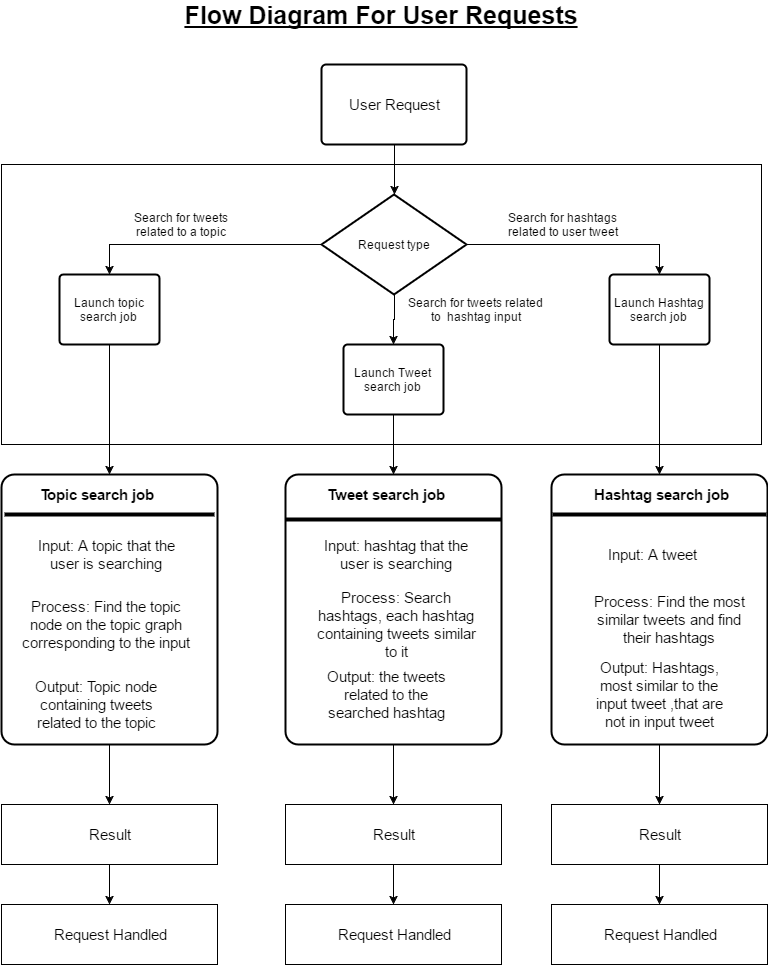

The diagram above was exported from draw.io. Its source (the exported page's mxGraphModel, read from the mxfile embedded in the PNG):
<mxGraphModel dx="872" dy="1508" grid="1" gridSize="10" guides="1" tooltips="1" connect="1" arrows="1" fold="1" page="1" pageScale="1" pageWidth="850" pageHeight="1100" math="0" shadow="0">
  <root>
    <mxCell id="0" />
    <mxCell id="1" parent="0" />
    <mxCell id="2627f3d2d0b67551-42" value="" style="strokeWidth=2;html=1;shape=mxgraph.flowchart.process;whiteSpace=wrap;" vertex="1" parent="1">
      <mxGeometry x="590" y="-600" width="216" height="270" as="geometry" />
    </mxCell>
    <mxCell id="5150de5ed75a2372-10" style="edgeStyle=orthogonalEdgeStyle;rounded=0;html=1;exitX=0.5;exitY=1;exitPerimeter=0;entryX=0.5;entryY=0;jettySize=auto;orthogonalLoop=1;fontSize=15;" edge="1" parent="1" source="2627f3d2d0b67551-37" target="2627f3d2d0b67551-53">
      <mxGeometry relative="1" as="geometry" />
    </mxCell>
    <mxCell id="2627f3d2d0b67551-37" value="" style="strokeWidth=2;html=1;shape=mxgraph.flowchart.process;whiteSpace=wrap;" vertex="1" parent="1">
      <mxGeometry x="324" y="-600" width="216" height="270" as="geometry" />
    </mxCell>
    <mxCell id="3" value="" style="whiteSpace=wrap;html=1;" vertex="1" parent="1">
      <mxGeometry x="40" y="-910" width="760" height="280" as="geometry" />
    </mxCell>
    <mxCell id="2627f3d2d0b67551-12" value="Search for tweets related to &amp;nbsp;hashtag input" style="text;html=1;strokeColor=none;fillColor=none;align=center;verticalAlign=middle;whiteSpace=wrap;" vertex="1" parent="1">
      <mxGeometry x="445" y="-775" width="139" height="20" as="geometry" />
    </mxCell>
    <mxCell id="2627f3d2d0b67551-16" value="Search for hashtags related to user tweet" style="text;html=1;strokeColor=none;fillColor=none;align=center;verticalAlign=middle;whiteSpace=wrap;" vertex="1" parent="1">
      <mxGeometry x="544" y="-860" width="115" height="20" as="geometry" />
    </mxCell>
    <mxCell id="2627f3d2d0b67551-18" value="Tweet search job" style="text;html=1;strokeColor=none;fillColor=none;align=center;verticalAlign=middle;whiteSpace=wrap;fontStyle=1;fontSize=15;" vertex="1" parent="1">
      <mxGeometry x="361" y="-590" width="128" height="20" as="geometry" />
    </mxCell>
    <mxCell id="2627f3d2d0b67551-19" value="Input: hashtag that the user is searching" style="text;html=1;strokeColor=none;fillColor=none;align=center;verticalAlign=middle;whiteSpace=wrap;fontSize=15;" vertex="1" parent="1">
      <mxGeometry x="350" y="-530" width="170" height="20" as="geometry" />
    </mxCell>
    <mxCell id="2627f3d2d0b67551-20" value="Process: Search hashtags, each hashtag containing tweets similar to it" style="text;html=1;strokeColor=none;fillColor=none;align=center;verticalAlign=middle;whiteSpace=wrap;fontSize=15;" vertex="1" parent="1">
      <mxGeometry x="350" y="-460" width="170" height="20" as="geometry" />
    </mxCell>
    <mxCell id="2627f3d2d0b67551-21" value="Output: the tweets related to the searched hashtag" style="text;html=1;strokeColor=none;fillColor=none;align=center;verticalAlign=middle;whiteSpace=wrap;fontSize=15;" vertex="1" parent="1">
      <mxGeometry x="350" y="-390" width="150" height="20" as="geometry" />
    </mxCell>
    <mxCell id="2627f3d2d0b67551-26" value="Hashtag search job" style="text;html=1;strokeColor=none;fillColor=none;align=center;verticalAlign=middle;whiteSpace=wrap;fontSize=15;fontStyle=1" vertex="1" parent="1">
      <mxGeometry x="623" y="-590" width="152" height="20" as="geometry" />
    </mxCell>
    <mxCell id="5150de5ed75a2372-12" style="edgeStyle=orthogonalEdgeStyle;rounded=0;html=1;exitX=0.5;exitY=1;exitPerimeter=0;entryX=0.5;entryY=0;entryPerimeter=0;jettySize=auto;orthogonalLoop=1;fontSize=15;" edge="1" parent="1" source="2627f3d2d0b67551-27" target="2627f3d2d0b67551-30">
      <mxGeometry relative="1" as="geometry" />
    </mxCell>
    <mxCell id="2627f3d2d0b67551-27" value="Request type" style="strokeWidth=2;html=1;shape=mxgraph.flowchart.decision;whiteSpace=wrap;" vertex="1" parent="1">
      <mxGeometry x="360" y="-880" width="145" height="100" as="geometry" />
    </mxCell>
    <mxCell id="5150de5ed75a2372-11" style="edgeStyle=orthogonalEdgeStyle;rounded=0;html=1;exitX=0.5;exitY=1;exitPerimeter=0;entryX=0.5;entryY=0;entryPerimeter=0;jettySize=auto;orthogonalLoop=1;fontSize=15;" edge="1" parent="1" source="2627f3d2d0b67551-30" target="2627f3d2d0b67551-37">
      <mxGeometry relative="1" as="geometry" />
    </mxCell>
    <mxCell id="2627f3d2d0b67551-30" value="&lt;span&gt;Launch Tweet search job&lt;/span&gt;" style="strokeWidth=2;html=1;shape=mxgraph.flowchart.process;whiteSpace=wrap;" vertex="1" parent="1">
      <mxGeometry x="382" y="-730" width="100" height="70" as="geometry" />
    </mxCell>
    <mxCell id="5150de5ed75a2372-3" style="edgeStyle=orthogonalEdgeStyle;rounded=0;html=1;exitX=0.5;exitY=1;exitPerimeter=0;entryX=0.5;entryY=0;entryPerimeter=0;jettySize=auto;orthogonalLoop=1;fontSize=12;" edge="1" parent="1" source="2627f3d2d0b67551-32" target="2627f3d2d0b67551-42">
      <mxGeometry relative="1" as="geometry" />
    </mxCell>
    <mxCell id="2627f3d2d0b67551-32" value="&lt;span&gt;Launch Hashtag search job&lt;/span&gt;" style="strokeWidth=2;html=1;shape=mxgraph.flowchart.process;whiteSpace=wrap;" vertex="1" parent="1">
      <mxGeometry x="648" y="-800" width="100" height="70" as="geometry" />
    </mxCell>
    <mxCell id="2627f3d2d0b67551-34" style="edgeStyle=orthogonalEdgeStyle;rounded=0;html=1;exitX=1;exitY=0.5;exitPerimeter=0;entryX=0.5;entryY=0;entryPerimeter=0;jettySize=auto;orthogonalLoop=1;" edge="1" parent="1" source="2627f3d2d0b67551-27" target="2627f3d2d0b67551-32">
      <mxGeometry relative="1" as="geometry" />
    </mxCell>
    <mxCell id="2627f3d2d0b67551-40" value="" style="line;strokeWidth=4;html=1;perimeter=backbonePerimeter;points=[];outlineConnect=0;" vertex="1" parent="1">
      <mxGeometry x="324" y="-560" width="216" height="10" as="geometry" />
    </mxCell>
    <mxCell id="2627f3d2d0b67551-41" value="" style="line;strokeWidth=4;html=1;perimeter=backbonePerimeter;points=[];outlineConnect=0;fontSize=15;" vertex="1" parent="1">
      <mxGeometry x="591" y="-565" width="214" height="10" as="geometry" />
    </mxCell>
    <mxCell id="2627f3d2d0b67551-44" value="Input: A tweet" style="text;html=1;strokeColor=none;fillColor=none;align=center;verticalAlign=middle;whiteSpace=wrap;fontSize=15;" vertex="1" parent="1">
      <mxGeometry x="605" y="-530" width="170" height="20" as="geometry" />
    </mxCell>
    <mxCell id="2627f3d2d0b67551-45" value="Process: Find the most similar tweets and find their hashtags" style="text;html=1;strokeColor=none;fillColor=none;align=center;verticalAlign=middle;whiteSpace=wrap;fontSize=15;" vertex="1" parent="1">
      <mxGeometry x="623" y="-465" width="170" height="20" as="geometry" />
    </mxCell>
    <mxCell id="2627f3d2d0b67551-46" value="Output: Hashtags, most similar to the input tweet ,that are not in input tweet" style="text;html=1;strokeColor=none;fillColor=none;align=center;verticalAlign=middle;whiteSpace=wrap;fontSize=15;" vertex="1" parent="1">
      <mxGeometry x="623" y="-390" width="150" height="20" as="geometry" />
    </mxCell>
    <mxCell id="2627f3d2d0b67551-48" style="edgeStyle=orthogonalEdgeStyle;rounded=0;html=1;exitX=0.5;exitY=1;exitPerimeter=0;entryX=0.5;entryY=0;entryPerimeter=0;jettySize=auto;orthogonalLoop=1;fontSize=15;" edge="1" parent="1" source="2627f3d2d0b67551-47" target="2627f3d2d0b67551-27">
      <mxGeometry relative="1" as="geometry" />
    </mxCell>
    <mxCell id="2627f3d2d0b67551-47" value="User Request" style="strokeWidth=2;html=1;shape=mxgraph.flowchart.process;whiteSpace=wrap;fontSize=15;" vertex="1" parent="1">
      <mxGeometry x="360" y="-1010" width="145" height="80" as="geometry" />
    </mxCell>
    <mxCell id="2627f3d2d0b67551-53" value="Result" style="whiteSpace=wrap;html=1;strokeColor=#000000;fontSize=15;" vertex="1" parent="1">
      <mxGeometry x="324" y="-270" width="216" height="60" as="geometry" />
    </mxCell>
    <mxCell id="2627f3d2d0b67551-54" value="Request Handled" style="whiteSpace=wrap;html=1;strokeColor=#000000;fontSize=15;" vertex="1" parent="1">
      <mxGeometry x="324" y="-170" width="216" height="60" as="geometry" />
    </mxCell>
    <mxCell id="2627f3d2d0b67551-55" style="edgeStyle=orthogonalEdgeStyle;rounded=0;html=1;exitX=0.5;exitY=1;entryX=0.5;entryY=0;jettySize=auto;orthogonalLoop=1;fontSize=15;" edge="1" parent="1" source="2627f3d2d0b67551-53" target="2627f3d2d0b67551-54">
      <mxGeometry relative="1" as="geometry" />
    </mxCell>
    <mxCell id="6786ecc1023e607b-6" value="Result" style="whiteSpace=wrap;html=1;strokeColor=#000000;fontSize=15;" vertex="1" parent="1">
      <mxGeometry x="590" y="-270" width="216" height="60" as="geometry" />
    </mxCell>
    <mxCell id="6786ecc1023e607b-7" value="Request Handled" style="whiteSpace=wrap;html=1;strokeColor=#000000;fontSize=15;" vertex="1" parent="1">
      <mxGeometry x="590" y="-170" width="216" height="60" as="geometry" />
    </mxCell>
    <mxCell id="6786ecc1023e607b-8" style="edgeStyle=orthogonalEdgeStyle;rounded=0;html=1;exitX=0.5;exitY=1;entryX=0.5;entryY=0;jettySize=auto;orthogonalLoop=1;fontSize=15;" edge="1" parent="1" source="6786ecc1023e607b-6" target="6786ecc1023e607b-7">
      <mxGeometry relative="1" as="geometry" />
    </mxCell>
    <mxCell id="5150de5ed75a2372-8" style="edgeStyle=orthogonalEdgeStyle;rounded=0;html=1;exitX=0.5;exitY=1;exitPerimeter=0;entryX=0.5;entryY=0;jettySize=auto;orthogonalLoop=1;fontSize=15;" edge="1" parent="1" source="6786ecc1023e607b-12" target="6786ecc1023e607b-21">
      <mxGeometry relative="1" as="geometry" />
    </mxCell>
    <mxCell id="6786ecc1023e607b-12" value="" style="strokeWidth=2;html=1;shape=mxgraph.flowchart.process;whiteSpace=wrap;" vertex="1" parent="1">
      <mxGeometry x="40" y="-600" width="216" height="270" as="geometry" />
    </mxCell>
    <mxCell id="6786ecc1023e607b-13" value="Topic search job" style="text;html=1;strokeColor=none;fillColor=none;align=center;verticalAlign=middle;whiteSpace=wrap;fontSize=15;fontStyle=1" vertex="1" parent="1">
      <mxGeometry x="75" y="-590" width="120" height="20" as="geometry" />
    </mxCell>
    <mxCell id="5150de5ed75a2372-6" style="edgeStyle=orthogonalEdgeStyle;rounded=0;html=1;exitX=0.5;exitY=1;exitPerimeter=0;entryX=0.5;entryY=0;entryPerimeter=0;jettySize=auto;orthogonalLoop=1;fontSize=12;" edge="1" parent="1" source="6786ecc1023e607b-14" target="6786ecc1023e607b-12">
      <mxGeometry relative="1" as="geometry" />
    </mxCell>
    <mxCell id="6786ecc1023e607b-14" value="&lt;span&gt;Launch topic search job&lt;/span&gt;" style="strokeWidth=2;html=1;shape=mxgraph.flowchart.process;whiteSpace=wrap;" vertex="1" parent="1">
      <mxGeometry x="98" y="-800" width="100" height="70" as="geometry" />
    </mxCell>
    <mxCell id="6786ecc1023e607b-15" value="" style="line;strokeWidth=4;html=1;perimeter=backbonePerimeter;points=[];outlineConnect=0;fontSize=15;" vertex="1" parent="1">
      <mxGeometry x="43" y="-565" width="210" height="10" as="geometry" />
    </mxCell>
    <mxCell id="6786ecc1023e607b-17" value="Input: A topic that the user is searching" style="text;html=1;strokeColor=none;fillColor=none;align=center;verticalAlign=middle;whiteSpace=wrap;fontSize=15;" vertex="1" parent="1">
      <mxGeometry x="60" y="-530" width="170" height="20" as="geometry" />
    </mxCell>
    <mxCell id="6786ecc1023e607b-18" value="Process: Find the topic node on the topic graph corresponding to the input" style="text;html=1;strokeColor=none;fillColor=none;align=center;verticalAlign=middle;whiteSpace=wrap;fontSize=15;" vertex="1" parent="1">
      <mxGeometry x="60" y="-460" width="170" height="20" as="geometry" />
    </mxCell>
    <mxCell id="6786ecc1023e607b-19" value="Output: Topic node containing tweets related to the topic" style="text;html=1;strokeColor=none;fillColor=none;align=center;verticalAlign=middle;whiteSpace=wrap;fontSize=15;" vertex="1" parent="1">
      <mxGeometry x="60" y="-380" width="150" height="20" as="geometry" />
    </mxCell>
    <mxCell id="6786ecc1023e607b-20" style="edgeStyle=orthogonalEdgeStyle;rounded=0;html=1;exitX=0;exitY=0.5;exitPerimeter=0;entryX=0.5;entryY=0;entryPerimeter=0;jettySize=auto;orthogonalLoop=1;fontSize=15;" edge="1" parent="1" source="2627f3d2d0b67551-27" target="6786ecc1023e607b-14">
      <mxGeometry relative="1" as="geometry" />
    </mxCell>
    <mxCell id="6786ecc1023e607b-21" value="Result" style="whiteSpace=wrap;html=1;strokeColor=#000000;fontSize=15;" vertex="1" parent="1">
      <mxGeometry x="40" y="-270" width="216" height="60" as="geometry" />
    </mxCell>
    <mxCell id="6786ecc1023e607b-22" value="Request Handled" style="whiteSpace=wrap;html=1;strokeColor=#000000;fontSize=15;" vertex="1" parent="1">
      <mxGeometry x="40" y="-170" width="216" height="60" as="geometry" />
    </mxCell>
    <mxCell id="6786ecc1023e607b-23" style="edgeStyle=orthogonalEdgeStyle;rounded=0;html=1;exitX=0.5;exitY=1;entryX=0.5;entryY=0;jettySize=auto;orthogonalLoop=1;fontSize=15;" edge="1" parent="1" source="6786ecc1023e607b-21" target="6786ecc1023e607b-22">
      <mxGeometry relative="1" as="geometry" />
    </mxCell>
    <mxCell id="6786ecc1023e607b-26" style="edgeStyle=orthogonalEdgeStyle;rounded=0;html=1;exitX=0.5;exitY=1;exitPerimeter=0;entryX=0.5;entryY=0;jettySize=auto;orthogonalLoop=1;fontSize=15;" edge="1" parent="1" source="2627f3d2d0b67551-42" target="6786ecc1023e607b-6">
      <mxGeometry relative="1" as="geometry" />
    </mxCell>
    <mxCell id="6786ecc1023e607b-30" value="Search for tweets related to a topic" style="text;html=1;strokeColor=none;fillColor=none;align=center;verticalAlign=middle;whiteSpace=wrap;fontSize=12;" vertex="1" parent="1">
      <mxGeometry x="159" y="-860" width="121" height="20" as="geometry" />
    </mxCell>
    <mxCell id="6786ecc1023e607b-31" value="Flow Diagram For User Requests" style="text;html=1;strokeColor=none;fillColor=none;align=center;verticalAlign=middle;whiteSpace=wrap;fontSize=25;fontStyle=5" vertex="1" parent="1">
      <mxGeometry x="110" y="-1070" width="620" height="20" as="geometry" />
    </mxCell>
  </root>
</mxGraphModel>